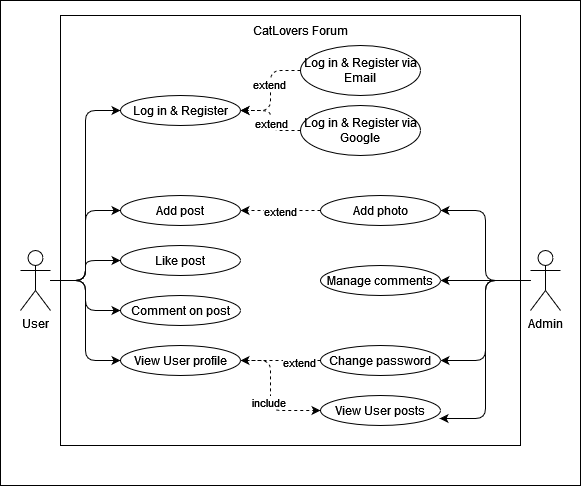

The diagram above was exported from draw.io. Its source (the exported page's mxGraphModel, read from the mxfile embedded in the PNG):
<mxGraphModel dx="875" dy="1634" grid="1" gridSize="10" guides="1" tooltips="1" connect="1" arrows="1" fold="1" page="1" pageScale="1" pageWidth="827" pageHeight="1169" math="0" shadow="0">
  <root>
    <mxCell id="0" />
    <mxCell id="1" parent="0" />
    <mxCell id="BNY9Y2m8XYXC-icXi9yf-45" value="" style="rounded=0;whiteSpace=wrap;html=1;" vertex="1" parent="1">
      <mxGeometry x="80" y="-5" width="580" height="485" as="geometry" />
    </mxCell>
    <mxCell id="BNY9Y2m8XYXC-icXi9yf-42" value="" style="rounded=0;whiteSpace=wrap;html=1;" vertex="1" parent="1">
      <mxGeometry x="140" y="10" width="460" height="430" as="geometry" />
    </mxCell>
    <mxCell id="BNY9Y2m8XYXC-icXi9yf-24" style="edgeStyle=orthogonalEdgeStyle;rounded=1;orthogonalLoop=1;jettySize=auto;html=1;entryX=1;entryY=0.5;entryDx=0;entryDy=0;curved=0;" edge="1" parent="1" source="BNY9Y2m8XYXC-icXi9yf-1" target="BNY9Y2m8XYXC-icXi9yf-10">
      <mxGeometry relative="1" as="geometry" />
    </mxCell>
    <mxCell id="BNY9Y2m8XYXC-icXi9yf-25" style="edgeStyle=orthogonalEdgeStyle;rounded=1;orthogonalLoop=1;jettySize=auto;html=1;entryX=1;entryY=0.5;entryDx=0;entryDy=0;curved=0;" edge="1" parent="1" source="BNY9Y2m8XYXC-icXi9yf-1" target="BNY9Y2m8XYXC-icXi9yf-11">
      <mxGeometry relative="1" as="geometry" />
    </mxCell>
    <mxCell id="BNY9Y2m8XYXC-icXi9yf-31" style="edgeStyle=orthogonalEdgeStyle;rounded=1;orthogonalLoop=1;jettySize=auto;html=1;entryX=1;entryY=0.5;entryDx=0;entryDy=0;curved=0;" edge="1" parent="1" source="BNY9Y2m8XYXC-icXi9yf-1" target="BNY9Y2m8XYXC-icXi9yf-27">
      <mxGeometry relative="1" as="geometry" />
    </mxCell>
    <mxCell id="BNY9Y2m8XYXC-icXi9yf-1" value="&lt;div&gt;Admin&lt;/div&gt;" style="shape=umlActor;verticalLabelPosition=bottom;verticalAlign=top;html=1;outlineConnect=0;" vertex="1" parent="1">
      <mxGeometry x="610" y="245" width="30" height="60" as="geometry" />
    </mxCell>
    <mxCell id="BNY9Y2m8XYXC-icXi9yf-14" style="edgeStyle=orthogonalEdgeStyle;rounded=1;orthogonalLoop=1;jettySize=auto;html=1;entryX=0;entryY=0.5;entryDx=0;entryDy=0;curved=0;" edge="1" parent="1" source="BNY9Y2m8XYXC-icXi9yf-2" target="BNY9Y2m8XYXC-icXi9yf-3">
      <mxGeometry relative="1" as="geometry" />
    </mxCell>
    <mxCell id="BNY9Y2m8XYXC-icXi9yf-15" style="edgeStyle=orthogonalEdgeStyle;rounded=1;orthogonalLoop=1;jettySize=auto;html=1;entryX=0;entryY=0.5;entryDx=0;entryDy=0;curved=0;" edge="1" parent="1" source="BNY9Y2m8XYXC-icXi9yf-2" target="BNY9Y2m8XYXC-icXi9yf-6">
      <mxGeometry relative="1" as="geometry" />
    </mxCell>
    <mxCell id="BNY9Y2m8XYXC-icXi9yf-16" style="edgeStyle=orthogonalEdgeStyle;rounded=1;orthogonalLoop=1;jettySize=auto;html=1;entryX=0;entryY=0.5;entryDx=0;entryDy=0;curved=0;" edge="1" parent="1" source="BNY9Y2m8XYXC-icXi9yf-2" target="BNY9Y2m8XYXC-icXi9yf-7">
      <mxGeometry relative="1" as="geometry" />
    </mxCell>
    <mxCell id="BNY9Y2m8XYXC-icXi9yf-17" style="edgeStyle=orthogonalEdgeStyle;rounded=1;orthogonalLoop=1;jettySize=auto;html=1;curved=0;" edge="1" parent="1" source="BNY9Y2m8XYXC-icXi9yf-2" target="BNY9Y2m8XYXC-icXi9yf-8">
      <mxGeometry relative="1" as="geometry" />
    </mxCell>
    <mxCell id="BNY9Y2m8XYXC-icXi9yf-18" style="edgeStyle=orthogonalEdgeStyle;rounded=1;orthogonalLoop=1;jettySize=auto;html=1;entryX=0;entryY=0.5;entryDx=0;entryDy=0;curved=0;" edge="1" parent="1" source="BNY9Y2m8XYXC-icXi9yf-2" target="BNY9Y2m8XYXC-icXi9yf-9">
      <mxGeometry relative="1" as="geometry" />
    </mxCell>
    <mxCell id="BNY9Y2m8XYXC-icXi9yf-2" value="User" style="shape=umlActor;verticalLabelPosition=bottom;verticalAlign=top;html=1;outlineConnect=0;" vertex="1" parent="1">
      <mxGeometry x="100" y="245" width="30" height="60" as="geometry" />
    </mxCell>
    <mxCell id="BNY9Y2m8XYXC-icXi9yf-3" value="Log in &amp;amp; Register" style="ellipse;whiteSpace=wrap;html=1;" vertex="1" parent="1">
      <mxGeometry x="200" y="90" width="120" height="30" as="geometry" />
    </mxCell>
    <mxCell id="BNY9Y2m8XYXC-icXi9yf-33" style="edgeStyle=orthogonalEdgeStyle;rounded=1;orthogonalLoop=1;jettySize=auto;html=1;curved=0;dashed=1;entryX=1;entryY=0.5;entryDx=0;entryDy=0;exitX=0;exitY=0.5;exitDx=0;exitDy=0;" edge="1" parent="1" source="BNY9Y2m8XYXC-icXi9yf-4" target="BNY9Y2m8XYXC-icXi9yf-3">
      <mxGeometry relative="1" as="geometry">
        <mxPoint x="340" y="85" as="targetPoint" />
        <mxPoint x="400" y="40" as="sourcePoint" />
      </mxGeometry>
    </mxCell>
    <mxCell id="BNY9Y2m8XYXC-icXi9yf-37" value="extend" style="edgeLabel;html=1;align=center;verticalAlign=middle;resizable=0;points=[];" vertex="1" connectable="0" parent="BNY9Y2m8XYXC-icXi9yf-33">
      <mxGeometry x="-0.1267" y="-1" relative="1" as="geometry">
        <mxPoint as="offset" />
      </mxGeometry>
    </mxCell>
    <mxCell id="BNY9Y2m8XYXC-icXi9yf-4" value="Log in &amp;amp; Register via Email" style="ellipse;whiteSpace=wrap;html=1;" vertex="1" parent="1">
      <mxGeometry x="380" y="40" width="120" height="50" as="geometry" />
    </mxCell>
    <mxCell id="BNY9Y2m8XYXC-icXi9yf-32" style="edgeStyle=orthogonalEdgeStyle;rounded=1;orthogonalLoop=1;jettySize=auto;html=1;entryX=1;entryY=0.5;entryDx=0;entryDy=0;curved=0;dashed=1;" edge="1" parent="1" source="BNY9Y2m8XYXC-icXi9yf-5" target="BNY9Y2m8XYXC-icXi9yf-3">
      <mxGeometry relative="1" as="geometry" />
    </mxCell>
    <mxCell id="BNY9Y2m8XYXC-icXi9yf-38" value="extend" style="edgeLabel;html=1;align=center;verticalAlign=middle;resizable=0;points=[];" vertex="1" connectable="0" parent="BNY9Y2m8XYXC-icXi9yf-32">
      <mxGeometry x="-0.0583" y="-1" relative="1" as="geometry">
        <mxPoint as="offset" />
      </mxGeometry>
    </mxCell>
    <mxCell id="BNY9Y2m8XYXC-icXi9yf-5" value="Log in &amp;amp; Register via Google" style="ellipse;whiteSpace=wrap;html=1;" vertex="1" parent="1">
      <mxGeometry x="380" y="100" width="120" height="50" as="geometry" />
    </mxCell>
    <mxCell id="BNY9Y2m8XYXC-icXi9yf-6" value="Add post" style="ellipse;whiteSpace=wrap;html=1;" vertex="1" parent="1">
      <mxGeometry x="200" y="190" width="120" height="30" as="geometry" />
    </mxCell>
    <mxCell id="BNY9Y2m8XYXC-icXi9yf-7" value="Like post" style="ellipse;whiteSpace=wrap;html=1;" vertex="1" parent="1">
      <mxGeometry x="200" y="240" width="120" height="30" as="geometry" />
    </mxCell>
    <mxCell id="BNY9Y2m8XYXC-icXi9yf-8" value="Comment on post" style="ellipse;whiteSpace=wrap;html=1;" vertex="1" parent="1">
      <mxGeometry x="200" y="290" width="120" height="30" as="geometry" />
    </mxCell>
    <mxCell id="BNY9Y2m8XYXC-icXi9yf-23" style="edgeStyle=orthogonalEdgeStyle;rounded=1;orthogonalLoop=1;jettySize=auto;html=1;entryX=0;entryY=0.5;entryDx=0;entryDy=0;curved=0;dashed=1;" edge="1" parent="1" source="BNY9Y2m8XYXC-icXi9yf-9" target="BNY9Y2m8XYXC-icXi9yf-12">
      <mxGeometry relative="1" as="geometry">
        <Array as="points">
          <mxPoint x="350" y="355" />
          <mxPoint x="350" y="405" />
        </Array>
      </mxGeometry>
    </mxCell>
    <mxCell id="BNY9Y2m8XYXC-icXi9yf-35" value="include" style="edgeLabel;html=1;align=center;verticalAlign=middle;resizable=0;points=[];" vertex="1" connectable="0" parent="BNY9Y2m8XYXC-icXi9yf-23">
      <mxGeometry x="0.097" y="-2" relative="1" as="geometry">
        <mxPoint as="offset" />
      </mxGeometry>
    </mxCell>
    <mxCell id="BNY9Y2m8XYXC-icXi9yf-9" value="View User profile" style="ellipse;whiteSpace=wrap;html=1;" vertex="1" parent="1">
      <mxGeometry x="200" y="340" width="120" height="30" as="geometry" />
    </mxCell>
    <mxCell id="BNY9Y2m8XYXC-icXi9yf-40" style="edgeStyle=orthogonalEdgeStyle;rounded=1;orthogonalLoop=1;jettySize=auto;html=1;entryX=1;entryY=0.5;entryDx=0;entryDy=0;curved=0;dashed=1;" edge="1" parent="1" source="BNY9Y2m8XYXC-icXi9yf-10" target="BNY9Y2m8XYXC-icXi9yf-6">
      <mxGeometry relative="1" as="geometry" />
    </mxCell>
    <mxCell id="BNY9Y2m8XYXC-icXi9yf-41" value="extend" style="edgeLabel;html=1;align=center;verticalAlign=middle;resizable=0;points=[];" vertex="1" connectable="0" parent="BNY9Y2m8XYXC-icXi9yf-40">
      <mxGeometry x="0.0222" y="1" relative="1" as="geometry">
        <mxPoint as="offset" />
      </mxGeometry>
    </mxCell>
    <mxCell id="BNY9Y2m8XYXC-icXi9yf-10" value="Add photo" style="ellipse;whiteSpace=wrap;html=1;" vertex="1" parent="1">
      <mxGeometry x="400" y="190" width="120" height="30" as="geometry" />
    </mxCell>
    <mxCell id="BNY9Y2m8XYXC-icXi9yf-34" style="edgeStyle=orthogonalEdgeStyle;rounded=1;orthogonalLoop=1;jettySize=auto;html=1;entryX=1;entryY=0.5;entryDx=0;entryDy=0;curved=0;dashed=1;" edge="1" parent="1" source="BNY9Y2m8XYXC-icXi9yf-11" target="BNY9Y2m8XYXC-icXi9yf-9">
      <mxGeometry relative="1" as="geometry" />
    </mxCell>
    <mxCell id="BNY9Y2m8XYXC-icXi9yf-36" value="extend" style="edgeLabel;html=1;align=center;verticalAlign=middle;resizable=0;points=[];" vertex="1" connectable="0" parent="BNY9Y2m8XYXC-icXi9yf-34">
      <mxGeometry x="-0.4667" y="2" relative="1" as="geometry">
        <mxPoint as="offset" />
      </mxGeometry>
    </mxCell>
    <mxCell id="BNY9Y2m8XYXC-icXi9yf-11" value="Change password" style="ellipse;whiteSpace=wrap;html=1;" vertex="1" parent="1">
      <mxGeometry x="400" y="340" width="120" height="30" as="geometry" />
    </mxCell>
    <mxCell id="BNY9Y2m8XYXC-icXi9yf-12" value="View User posts" style="ellipse;whiteSpace=wrap;html=1;" vertex="1" parent="1">
      <mxGeometry x="400" y="390" width="120" height="30" as="geometry" />
    </mxCell>
    <mxCell id="BNY9Y2m8XYXC-icXi9yf-26" style="edgeStyle=orthogonalEdgeStyle;rounded=1;orthogonalLoop=1;jettySize=auto;html=1;entryX=0.992;entryY=0.767;entryDx=0;entryDy=0;entryPerimeter=0;curved=0;" edge="1" parent="1" source="BNY9Y2m8XYXC-icXi9yf-1" target="BNY9Y2m8XYXC-icXi9yf-12">
      <mxGeometry relative="1" as="geometry" />
    </mxCell>
    <mxCell id="BNY9Y2m8XYXC-icXi9yf-27" value="Manage comments" style="ellipse;whiteSpace=wrap;html=1;" vertex="1" parent="1">
      <mxGeometry x="400" y="260" width="120" height="30" as="geometry" />
    </mxCell>
    <mxCell id="BNY9Y2m8XYXC-icXi9yf-44" value="CatLovers Forum" style="text;html=1;align=center;verticalAlign=middle;whiteSpace=wrap;rounded=0;" vertex="1" parent="1">
      <mxGeometry x="320" y="10" width="120" height="30" as="geometry" />
    </mxCell>
  </root>
</mxGraphModel>